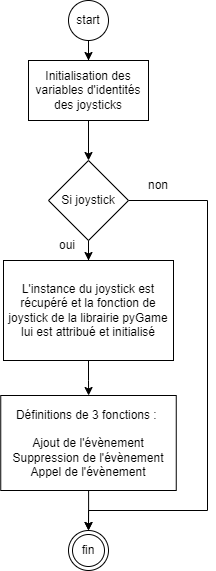

The diagram above was exported from draw.io. Its source (the exported page's mxGraphModel, read from the mxfile embedded in the PNG):
<mxGraphModel dx="-45" dy="1217" grid="1" gridSize="10" guides="1" tooltips="1" connect="1" arrows="1" fold="1" page="1" pageScale="1" pageWidth="827" pageHeight="1169" math="0" shadow="0">
  <root>
    <mxCell id="0" />
    <mxCell id="1" parent="0" />
    <mxCell id="f9uNtL-T55j4lfYk072p-3" value="" style="edgeStyle=orthogonalEdgeStyle;rounded=0;orthogonalLoop=1;jettySize=auto;html=1;" edge="1" parent="1" source="f9uNtL-T55j4lfYk072p-1" target="f9uNtL-T55j4lfYk072p-2">
      <mxGeometry relative="1" as="geometry" />
    </mxCell>
    <mxCell id="f9uNtL-T55j4lfYk072p-1" value="start" style="ellipse;whiteSpace=wrap;html=1;aspect=fixed;" vertex="1" parent="1">
      <mxGeometry x="1201" y="120" width="40" height="40" as="geometry" />
    </mxCell>
    <mxCell id="f9uNtL-T55j4lfYk072p-5" value="" style="edgeStyle=orthogonalEdgeStyle;rounded=0;orthogonalLoop=1;jettySize=auto;html=1;" edge="1" parent="1" source="f9uNtL-T55j4lfYk072p-2" target="f9uNtL-T55j4lfYk072p-4">
      <mxGeometry relative="1" as="geometry" />
    </mxCell>
    <mxCell id="f9uNtL-T55j4lfYk072p-2" value="Initialisation des variables d'identités des joysticks" style="rounded=0;whiteSpace=wrap;html=1;" vertex="1" parent="1">
      <mxGeometry x="1161" y="180" width="120" height="60" as="geometry" />
    </mxCell>
    <mxCell id="f9uNtL-T55j4lfYk072p-6" style="edgeStyle=orthogonalEdgeStyle;rounded=0;orthogonalLoop=1;jettySize=auto;html=1;exitX=0.5;exitY=1;exitDx=0;exitDy=0;" edge="1" parent="1" source="f9uNtL-T55j4lfYk072p-4" target="f9uNtL-T55j4lfYk072p-7">
      <mxGeometry relative="1" as="geometry">
        <mxPoint x="1220" y="480" as="targetPoint" />
      </mxGeometry>
    </mxCell>
    <mxCell id="f9uNtL-T55j4lfYk072p-10" style="edgeStyle=orthogonalEdgeStyle;rounded=0;orthogonalLoop=1;jettySize=auto;html=1;exitX=1;exitY=0.5;exitDx=0;exitDy=0;entryX=0.5;entryY=0;entryDx=0;entryDy=0;" edge="1" parent="1" source="f9uNtL-T55j4lfYk072p-4" target="f9uNtL-T55j4lfYk072p-11">
      <mxGeometry relative="1" as="geometry">
        <mxPoint x="1221" y="760" as="targetPoint" />
        <Array as="points">
          <mxPoint x="1340" y="320" />
          <mxPoint x="1340" y="630" />
          <mxPoint x="1221" y="630" />
        </Array>
      </mxGeometry>
    </mxCell>
    <mxCell id="f9uNtL-T55j4lfYk072p-4" value="Si joystick" style="rhombus;whiteSpace=wrap;html=1;" vertex="1" parent="1">
      <mxGeometry x="1181" y="280" width="80" height="80" as="geometry" />
    </mxCell>
    <mxCell id="f9uNtL-T55j4lfYk072p-8" style="edgeStyle=orthogonalEdgeStyle;rounded=0;orthogonalLoop=1;jettySize=auto;html=1;exitX=0.5;exitY=1;exitDx=0;exitDy=0;" edge="1" parent="1" source="f9uNtL-T55j4lfYk072p-7" target="f9uNtL-T55j4lfYk072p-9">
      <mxGeometry relative="1" as="geometry">
        <mxPoint x="1230" y="530" as="targetPoint" />
      </mxGeometry>
    </mxCell>
    <mxCell id="f9uNtL-T55j4lfYk072p-7" value="L'instance du joystick est récupéré et la fonction de joystick de la librairie pyGame lui est attribué et initialisé" style="rounded=0;whiteSpace=wrap;html=1;" vertex="1" parent="1">
      <mxGeometry x="1136" y="380" width="170" height="100" as="geometry" />
    </mxCell>
    <mxCell id="f9uNtL-T55j4lfYk072p-12" value="" style="edgeStyle=orthogonalEdgeStyle;rounded=0;orthogonalLoop=1;jettySize=auto;html=1;" edge="1" parent="1" source="f9uNtL-T55j4lfYk072p-9" target="f9uNtL-T55j4lfYk072p-11">
      <mxGeometry relative="1" as="geometry" />
    </mxCell>
    <mxCell id="f9uNtL-T55j4lfYk072p-9" value="Définitions de 3 fonctions :&amp;nbsp;&lt;br&gt;&lt;br&gt;Ajout de l'évènement&lt;br&gt;Suppression de l'évènement&lt;br&gt;Appel de l'évènement" style="rounded=0;whiteSpace=wrap;html=1;" vertex="1" parent="1">
      <mxGeometry x="1133.25" y="515" width="175.5" height="95" as="geometry" />
    </mxCell>
    <mxCell id="f9uNtL-T55j4lfYk072p-11" value="fin" style="ellipse;shape=doubleEllipse;whiteSpace=wrap;html=1;aspect=fixed;" vertex="1" parent="1">
      <mxGeometry x="1201" y="650" width="40" height="40" as="geometry" />
    </mxCell>
    <mxCell id="f9uNtL-T55j4lfYk072p-13" value="non" style="text;html=1;strokeColor=none;fillColor=none;align=center;verticalAlign=middle;whiteSpace=wrap;rounded=0;" vertex="1" parent="1">
      <mxGeometry x="1261" y="290" width="60" height="30" as="geometry" />
    </mxCell>
    <mxCell id="f9uNtL-T55j4lfYk072p-14" value="oui" style="text;html=1;strokeColor=none;fillColor=none;align=center;verticalAlign=middle;whiteSpace=wrap;rounded=0;" vertex="1" parent="1">
      <mxGeometry x="1170" y="350" width="60" height="30" as="geometry" />
    </mxCell>
  </root>
</mxGraphModel>